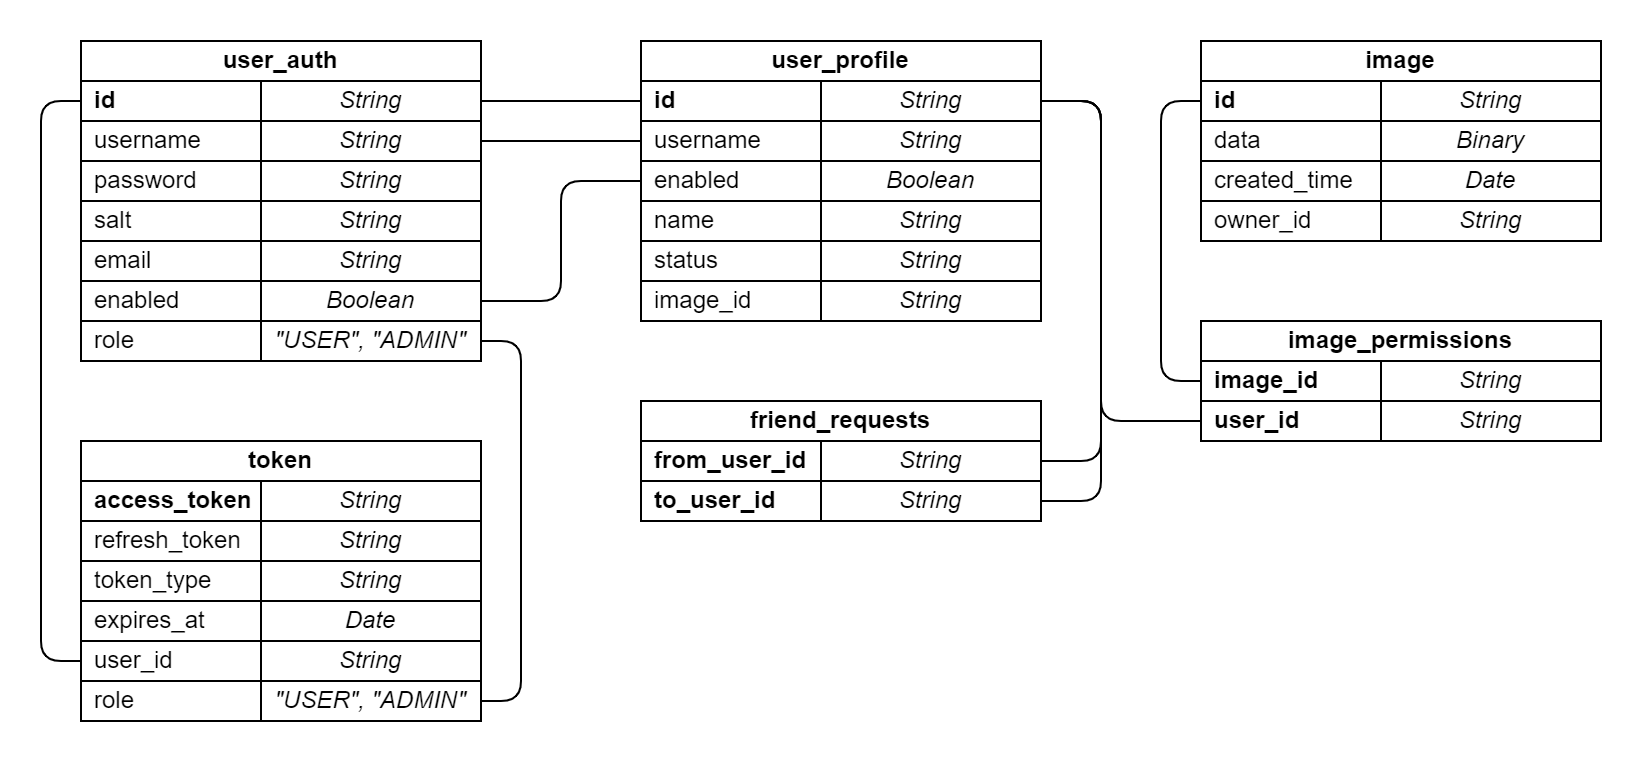

The diagram above was exported from draw.io. Its source (the exported page's mxGraphModel, read from the mxfile embedded in the PNG):
<mxGraphModel dx="948" dy="544" grid="1" gridSize="10" guides="1" tooltips="1" connect="1" arrows="1" fold="1" page="1" pageScale="1" pageWidth="827" pageHeight="1169" math="0" shadow="0">
  <root>
    <mxCell id="0" />
    <mxCell id="1" parent="0" />
    <mxCell id="R0LKcXxf1loNDlZdEOaP-101" style="edgeStyle=orthogonalEdgeStyle;rounded=1;orthogonalLoop=1;jettySize=auto;html=1;exitX=0;exitY=0.5;exitDx=0;exitDy=0;entryX=0;entryY=0.5;entryDx=0;entryDy=0;endArrow=none;endFill=0;" edge="1" parent="1" source="o3dYbopEb7aljcyI0qQh-1" target="R0LKcXxf1loNDlZdEOaP-94">
      <mxGeometry relative="1" as="geometry" />
    </mxCell>
    <mxCell id="o3dYbopEb7aljcyI0qQh-1" value="&lt;b&gt;id&lt;/b&gt;" style="rounded=0;whiteSpace=wrap;html=1;align=left;spacingLeft=5;" parent="1" vertex="1">
      <mxGeometry x="200" y="220" width="90" height="20" as="geometry" />
    </mxCell>
    <mxCell id="R0LKcXxf1loNDlZdEOaP-77" style="edgeStyle=orthogonalEdgeStyle;rounded=1;orthogonalLoop=1;jettySize=auto;html=1;exitX=1;exitY=0.5;exitDx=0;exitDy=0;entryX=0;entryY=0.5;entryDx=0;entryDy=0;endArrow=none;endFill=0;" edge="1" parent="1" source="R0LKcXxf1loNDlZdEOaP-4" target="R0LKcXxf1loNDlZdEOaP-17">
      <mxGeometry relative="1" as="geometry" />
    </mxCell>
    <mxCell id="R0LKcXxf1loNDlZdEOaP-4" value="String" style="rounded=0;whiteSpace=wrap;html=1;spacingLeft=0;fontStyle=2" vertex="1" parent="1">
      <mxGeometry x="290" y="220" width="110" height="20" as="geometry" />
    </mxCell>
    <mxCell id="R0LKcXxf1loNDlZdEOaP-5" value="username" style="rounded=0;whiteSpace=wrap;html=1;align=left;spacingLeft=5;" vertex="1" parent="1">
      <mxGeometry x="200" y="240" width="90" height="20" as="geometry" />
    </mxCell>
    <mxCell id="R0LKcXxf1loNDlZdEOaP-78" style="edgeStyle=orthogonalEdgeStyle;rounded=1;orthogonalLoop=1;jettySize=auto;html=1;exitX=1;exitY=0.5;exitDx=0;exitDy=0;entryX=0;entryY=0.5;entryDx=0;entryDy=0;endArrow=none;endFill=0;" edge="1" parent="1" source="R0LKcXxf1loNDlZdEOaP-6" target="R0LKcXxf1loNDlZdEOaP-19">
      <mxGeometry relative="1" as="geometry" />
    </mxCell>
    <mxCell id="R0LKcXxf1loNDlZdEOaP-6" value="String" style="rounded=0;whiteSpace=wrap;html=1;spacingLeft=0;fontStyle=2" vertex="1" parent="1">
      <mxGeometry x="290" y="240" width="110" height="20" as="geometry" />
    </mxCell>
    <mxCell id="R0LKcXxf1loNDlZdEOaP-7" value="password" style="rounded=0;whiteSpace=wrap;html=1;align=left;spacingLeft=5;" vertex="1" parent="1">
      <mxGeometry x="200" y="260" width="90" height="20" as="geometry" />
    </mxCell>
    <mxCell id="R0LKcXxf1loNDlZdEOaP-8" value="String" style="rounded=0;whiteSpace=wrap;html=1;spacingLeft=0;fontStyle=2" vertex="1" parent="1">
      <mxGeometry x="290" y="260" width="110" height="20" as="geometry" />
    </mxCell>
    <mxCell id="R0LKcXxf1loNDlZdEOaP-9" value="salt" style="rounded=0;whiteSpace=wrap;html=1;align=left;spacingLeft=5;" vertex="1" parent="1">
      <mxGeometry x="200" y="280" width="90" height="20" as="geometry" />
    </mxCell>
    <mxCell id="R0LKcXxf1loNDlZdEOaP-10" value="String" style="rounded=0;whiteSpace=wrap;html=1;spacingLeft=0;fontStyle=2" vertex="1" parent="1">
      <mxGeometry x="290" y="280" width="110" height="20" as="geometry" />
    </mxCell>
    <mxCell id="R0LKcXxf1loNDlZdEOaP-11" value="email" style="rounded=0;whiteSpace=wrap;html=1;align=left;spacingLeft=5;" vertex="1" parent="1">
      <mxGeometry x="200" y="300" width="90" height="20" as="geometry" />
    </mxCell>
    <mxCell id="R0LKcXxf1loNDlZdEOaP-12" value="String" style="rounded=0;whiteSpace=wrap;html=1;spacingLeft=0;fontStyle=2" vertex="1" parent="1">
      <mxGeometry x="290" y="300" width="110" height="20" as="geometry" />
    </mxCell>
    <mxCell id="R0LKcXxf1loNDlZdEOaP-13" value="enabled" style="rounded=0;whiteSpace=wrap;html=1;align=left;spacingLeft=5;" vertex="1" parent="1">
      <mxGeometry x="200" y="320" width="90" height="20" as="geometry" />
    </mxCell>
    <mxCell id="R0LKcXxf1loNDlZdEOaP-79" style="edgeStyle=orthogonalEdgeStyle;rounded=1;orthogonalLoop=1;jettySize=auto;html=1;exitX=1;exitY=0.5;exitDx=0;exitDy=0;entryX=0;entryY=0.5;entryDx=0;entryDy=0;endArrow=none;endFill=0;" edge="1" parent="1" source="R0LKcXxf1loNDlZdEOaP-14" target="R0LKcXxf1loNDlZdEOaP-21">
      <mxGeometry relative="1" as="geometry" />
    </mxCell>
    <mxCell id="R0LKcXxf1loNDlZdEOaP-14" value="Boolean" style="rounded=0;whiteSpace=wrap;html=1;spacingLeft=0;fontStyle=2" vertex="1" parent="1">
      <mxGeometry x="290" y="320" width="110" height="20" as="geometry" />
    </mxCell>
    <mxCell id="R0LKcXxf1loNDlZdEOaP-15" value="role" style="rounded=0;whiteSpace=wrap;html=1;align=left;spacingLeft=5;" vertex="1" parent="1">
      <mxGeometry x="200" y="340" width="90" height="20" as="geometry" />
    </mxCell>
    <mxCell id="R0LKcXxf1loNDlZdEOaP-102" style="edgeStyle=orthogonalEdgeStyle;rounded=1;orthogonalLoop=1;jettySize=auto;html=1;exitX=1;exitY=0.5;exitDx=0;exitDy=0;entryX=1;entryY=0.5;entryDx=0;entryDy=0;endArrow=none;endFill=0;" edge="1" parent="1" source="R0LKcXxf1loNDlZdEOaP-16" target="R0LKcXxf1loNDlZdEOaP-99">
      <mxGeometry relative="1" as="geometry">
        <Array as="points">
          <mxPoint x="420" y="350" />
          <mxPoint x="420" y="530" />
        </Array>
      </mxGeometry>
    </mxCell>
    <mxCell id="R0LKcXxf1loNDlZdEOaP-16" value="&quot;USER&quot;, &quot;ADMIN&quot;" style="rounded=0;whiteSpace=wrap;html=1;spacingLeft=0;fontStyle=2" vertex="1" parent="1">
      <mxGeometry x="290" y="340" width="110" height="20" as="geometry" />
    </mxCell>
    <mxCell id="R0LKcXxf1loNDlZdEOaP-17" value="&lt;b&gt;id&lt;/b&gt;" style="rounded=0;whiteSpace=wrap;html=1;align=left;spacingLeft=5;" vertex="1" parent="1">
      <mxGeometry x="480" y="220" width="90" height="20" as="geometry" />
    </mxCell>
    <mxCell id="R0LKcXxf1loNDlZdEOaP-83" style="edgeStyle=orthogonalEdgeStyle;rounded=1;orthogonalLoop=1;jettySize=auto;html=1;exitX=1;exitY=0.5;exitDx=0;exitDy=0;entryX=0;entryY=0.5;entryDx=0;entryDy=0;endArrow=none;endFill=0;" edge="1" parent="1" source="R0LKcXxf1loNDlZdEOaP-18" target="R0LKcXxf1loNDlZdEOaP-70">
      <mxGeometry relative="1" as="geometry">
        <Array as="points">
          <mxPoint x="710" y="230" />
          <mxPoint x="710" y="390" />
        </Array>
      </mxGeometry>
    </mxCell>
    <mxCell id="R0LKcXxf1loNDlZdEOaP-84" style="edgeStyle=orthogonalEdgeStyle;rounded=1;orthogonalLoop=1;jettySize=auto;html=1;exitX=1;exitY=0.5;exitDx=0;exitDy=0;entryX=1;entryY=0.5;entryDx=0;entryDy=0;endArrow=none;endFill=0;" edge="1" parent="1" source="R0LKcXxf1loNDlZdEOaP-18" target="R0LKcXxf1loNDlZdEOaP-34">
      <mxGeometry relative="1" as="geometry">
        <Array as="points">
          <mxPoint x="710" y="230" />
          <mxPoint x="710" y="410" />
        </Array>
      </mxGeometry>
    </mxCell>
    <mxCell id="R0LKcXxf1loNDlZdEOaP-85" style="edgeStyle=orthogonalEdgeStyle;rounded=1;orthogonalLoop=1;jettySize=auto;html=1;exitX=1;exitY=0.5;exitDx=0;exitDy=0;entryX=1;entryY=0.5;entryDx=0;entryDy=0;endArrow=none;endFill=0;" edge="1" parent="1" source="R0LKcXxf1loNDlZdEOaP-18" target="R0LKcXxf1loNDlZdEOaP-47">
      <mxGeometry relative="1" as="geometry">
        <Array as="points">
          <mxPoint x="710" y="230" />
          <mxPoint x="710" y="430" />
        </Array>
      </mxGeometry>
    </mxCell>
    <mxCell id="R0LKcXxf1loNDlZdEOaP-18" value="String" style="rounded=0;whiteSpace=wrap;html=1;spacingLeft=0;fontStyle=2" vertex="1" parent="1">
      <mxGeometry x="570" y="220" width="110" height="20" as="geometry" />
    </mxCell>
    <mxCell id="R0LKcXxf1loNDlZdEOaP-19" value="username" style="rounded=0;whiteSpace=wrap;html=1;align=left;spacingLeft=5;" vertex="1" parent="1">
      <mxGeometry x="480" y="240" width="90" height="20" as="geometry" />
    </mxCell>
    <mxCell id="R0LKcXxf1loNDlZdEOaP-20" value="String" style="rounded=0;whiteSpace=wrap;html=1;spacingLeft=0;fontStyle=2" vertex="1" parent="1">
      <mxGeometry x="570" y="240" width="110" height="20" as="geometry" />
    </mxCell>
    <mxCell id="R0LKcXxf1loNDlZdEOaP-21" value="enabled&lt;span style=&quot;white-space: pre;&quot;&gt;&#09;&lt;/span&gt;&lt;span style=&quot;white-space: pre;&quot;&gt;&#09;&lt;/span&gt;" style="rounded=0;whiteSpace=wrap;html=1;align=left;spacingLeft=5;" vertex="1" parent="1">
      <mxGeometry x="480" y="260" width="90" height="20" as="geometry" />
    </mxCell>
    <mxCell id="R0LKcXxf1loNDlZdEOaP-22" value="Boolean" style="rounded=0;whiteSpace=wrap;html=1;spacingLeft=0;fontStyle=2" vertex="1" parent="1">
      <mxGeometry x="570" y="260" width="110" height="20" as="geometry" />
    </mxCell>
    <mxCell id="R0LKcXxf1loNDlZdEOaP-23" value="name" style="rounded=0;whiteSpace=wrap;html=1;align=left;spacingLeft=5;" vertex="1" parent="1">
      <mxGeometry x="480" y="280" width="90" height="20" as="geometry" />
    </mxCell>
    <mxCell id="R0LKcXxf1loNDlZdEOaP-24" value="String" style="rounded=0;whiteSpace=wrap;html=1;spacingLeft=0;fontStyle=2" vertex="1" parent="1">
      <mxGeometry x="570" y="280" width="110" height="20" as="geometry" />
    </mxCell>
    <mxCell id="R0LKcXxf1loNDlZdEOaP-25" value="status" style="rounded=0;whiteSpace=wrap;html=1;align=left;spacingLeft=5;" vertex="1" parent="1">
      <mxGeometry x="480" y="300" width="90" height="20" as="geometry" />
    </mxCell>
    <mxCell id="R0LKcXxf1loNDlZdEOaP-26" value="String" style="rounded=0;whiteSpace=wrap;html=1;spacingLeft=0;fontStyle=2" vertex="1" parent="1">
      <mxGeometry x="570" y="300" width="110" height="20" as="geometry" />
    </mxCell>
    <mxCell id="R0LKcXxf1loNDlZdEOaP-27" value="image_id" style="rounded=0;whiteSpace=wrap;html=1;align=left;spacingLeft=5;" vertex="1" parent="1">
      <mxGeometry x="480" y="320" width="90" height="20" as="geometry" />
    </mxCell>
    <mxCell id="R0LKcXxf1loNDlZdEOaP-28" value="String" style="rounded=0;whiteSpace=wrap;html=1;spacingLeft=0;fontStyle=2" vertex="1" parent="1">
      <mxGeometry x="570" y="320" width="110" height="20" as="geometry" />
    </mxCell>
    <mxCell id="R0LKcXxf1loNDlZdEOaP-31" value="user_auth" style="rounded=0;whiteSpace=wrap;html=1;fontStyle=1" vertex="1" parent="1">
      <mxGeometry x="200" y="200" width="200" height="20" as="geometry" />
    </mxCell>
    <mxCell id="R0LKcXxf1loNDlZdEOaP-32" value="user_profile" style="rounded=0;whiteSpace=wrap;html=1;fontStyle=1" vertex="1" parent="1">
      <mxGeometry x="480" y="200" width="200" height="20" as="geometry" />
    </mxCell>
    <mxCell id="R0LKcXxf1loNDlZdEOaP-33" value="&lt;b&gt;from_user_id&lt;/b&gt;" style="rounded=0;whiteSpace=wrap;html=1;align=left;spacingLeft=5;" vertex="1" parent="1">
      <mxGeometry x="480" y="400" width="90" height="20" as="geometry" />
    </mxCell>
    <mxCell id="R0LKcXxf1loNDlZdEOaP-34" value="String" style="rounded=0;whiteSpace=wrap;html=1;spacingLeft=0;fontStyle=2" vertex="1" parent="1">
      <mxGeometry x="570" y="400" width="110" height="20" as="geometry" />
    </mxCell>
    <mxCell id="R0LKcXxf1loNDlZdEOaP-45" value="friend_requests" style="rounded=0;whiteSpace=wrap;html=1;fontStyle=1" vertex="1" parent="1">
      <mxGeometry x="480" y="380" width="200" height="20" as="geometry" />
    </mxCell>
    <mxCell id="R0LKcXxf1loNDlZdEOaP-46" value="&lt;b&gt;to_user_id&lt;/b&gt;" style="rounded=0;whiteSpace=wrap;html=1;align=left;spacingLeft=5;" vertex="1" parent="1">
      <mxGeometry x="480" y="420" width="90" height="20" as="geometry" />
    </mxCell>
    <mxCell id="R0LKcXxf1loNDlZdEOaP-47" value="String" style="rounded=0;whiteSpace=wrap;html=1;spacingLeft=0;fontStyle=2" vertex="1" parent="1">
      <mxGeometry x="570" y="420" width="110" height="20" as="geometry" />
    </mxCell>
    <mxCell id="R0LKcXxf1loNDlZdEOaP-80" style="edgeStyle=orthogonalEdgeStyle;rounded=1;orthogonalLoop=1;jettySize=auto;html=1;exitX=0;exitY=0.5;exitDx=0;exitDy=0;entryX=0;entryY=0.5;entryDx=0;entryDy=0;endArrow=none;endFill=0;" edge="1" parent="1" source="R0LKcXxf1loNDlZdEOaP-48" target="R0LKcXxf1loNDlZdEOaP-61">
      <mxGeometry relative="1" as="geometry">
        <Array as="points">
          <mxPoint x="740" y="230" />
          <mxPoint x="740" y="370" />
        </Array>
      </mxGeometry>
    </mxCell>
    <mxCell id="R0LKcXxf1loNDlZdEOaP-48" value="&lt;b&gt;id&lt;/b&gt;" style="rounded=0;whiteSpace=wrap;html=1;align=left;spacingLeft=5;" vertex="1" parent="1">
      <mxGeometry x="760" y="220" width="90" height="20" as="geometry" />
    </mxCell>
    <mxCell id="R0LKcXxf1loNDlZdEOaP-49" value="String" style="rounded=0;whiteSpace=wrap;html=1;spacingLeft=0;fontStyle=2" vertex="1" parent="1">
      <mxGeometry x="850" y="220" width="110" height="20" as="geometry" />
    </mxCell>
    <mxCell id="R0LKcXxf1loNDlZdEOaP-50" value="data" style="rounded=0;whiteSpace=wrap;html=1;align=left;spacingLeft=5;" vertex="1" parent="1">
      <mxGeometry x="760" y="240" width="90" height="20" as="geometry" />
    </mxCell>
    <mxCell id="R0LKcXxf1loNDlZdEOaP-51" value="Binary" style="rounded=0;whiteSpace=wrap;html=1;spacingLeft=0;fontStyle=2" vertex="1" parent="1">
      <mxGeometry x="850" y="240" width="110" height="20" as="geometry" />
    </mxCell>
    <mxCell id="R0LKcXxf1loNDlZdEOaP-52" value="created_time" style="rounded=0;whiteSpace=wrap;html=1;align=left;spacingLeft=5;" vertex="1" parent="1">
      <mxGeometry x="760" y="260" width="90" height="20" as="geometry" />
    </mxCell>
    <mxCell id="R0LKcXxf1loNDlZdEOaP-53" value="Date" style="rounded=0;whiteSpace=wrap;html=1;spacingLeft=0;fontStyle=2" vertex="1" parent="1">
      <mxGeometry x="850" y="260" width="110" height="20" as="geometry" />
    </mxCell>
    <mxCell id="R0LKcXxf1loNDlZdEOaP-54" value="owner_id" style="rounded=0;whiteSpace=wrap;html=1;align=left;spacingLeft=5;" vertex="1" parent="1">
      <mxGeometry x="760" y="280" width="90" height="20" as="geometry" />
    </mxCell>
    <mxCell id="R0LKcXxf1loNDlZdEOaP-55" value="String" style="rounded=0;whiteSpace=wrap;html=1;spacingLeft=0;fontStyle=2" vertex="1" parent="1">
      <mxGeometry x="850" y="280" width="110" height="20" as="geometry" />
    </mxCell>
    <mxCell id="R0LKcXxf1loNDlZdEOaP-60" value="image" style="rounded=0;whiteSpace=wrap;html=1;fontStyle=1" vertex="1" parent="1">
      <mxGeometry x="760" y="200" width="200" height="20" as="geometry" />
    </mxCell>
    <mxCell id="R0LKcXxf1loNDlZdEOaP-61" value="&lt;b&gt;image_id&lt;/b&gt;" style="rounded=0;whiteSpace=wrap;html=1;align=left;spacingLeft=5;" vertex="1" parent="1">
      <mxGeometry x="760" y="360" width="90" height="20" as="geometry" />
    </mxCell>
    <mxCell id="R0LKcXxf1loNDlZdEOaP-62" value="String" style="rounded=0;whiteSpace=wrap;html=1;spacingLeft=0;fontStyle=2" vertex="1" parent="1">
      <mxGeometry x="850" y="360" width="110" height="20" as="geometry" />
    </mxCell>
    <mxCell id="R0LKcXxf1loNDlZdEOaP-69" value="image_permissions" style="rounded=0;whiteSpace=wrap;html=1;fontStyle=1" vertex="1" parent="1">
      <mxGeometry x="760" y="340" width="200" height="20" as="geometry" />
    </mxCell>
    <mxCell id="R0LKcXxf1loNDlZdEOaP-70" value="&lt;b&gt;user_id&lt;/b&gt;" style="rounded=0;whiteSpace=wrap;html=1;align=left;spacingLeft=5;" vertex="1" parent="1">
      <mxGeometry x="760" y="380" width="90" height="20" as="geometry" />
    </mxCell>
    <mxCell id="R0LKcXxf1loNDlZdEOaP-71" value="String" style="rounded=0;whiteSpace=wrap;html=1;spacingLeft=0;fontStyle=2" vertex="1" parent="1">
      <mxGeometry x="850" y="380" width="110" height="20" as="geometry" />
    </mxCell>
    <mxCell id="R0LKcXxf1loNDlZdEOaP-86" value="&lt;b&gt;access_token&lt;/b&gt;" style="rounded=0;whiteSpace=wrap;html=1;align=left;spacingLeft=5;" vertex="1" parent="1">
      <mxGeometry x="200" y="420" width="90" height="20" as="geometry" />
    </mxCell>
    <mxCell id="R0LKcXxf1loNDlZdEOaP-87" value="String" style="rounded=0;whiteSpace=wrap;html=1;spacingLeft=0;fontStyle=2" vertex="1" parent="1">
      <mxGeometry x="290" y="420" width="110" height="20" as="geometry" />
    </mxCell>
    <mxCell id="R0LKcXxf1loNDlZdEOaP-88" value="refresh_token" style="rounded=0;whiteSpace=wrap;html=1;align=left;spacingLeft=5;" vertex="1" parent="1">
      <mxGeometry x="200" y="440" width="90" height="20" as="geometry" />
    </mxCell>
    <mxCell id="R0LKcXxf1loNDlZdEOaP-89" value="String" style="rounded=0;whiteSpace=wrap;html=1;spacingLeft=0;fontStyle=2" vertex="1" parent="1">
      <mxGeometry x="290" y="440" width="110" height="20" as="geometry" />
    </mxCell>
    <mxCell id="R0LKcXxf1loNDlZdEOaP-90" value="token_type" style="rounded=0;whiteSpace=wrap;html=1;align=left;spacingLeft=5;" vertex="1" parent="1">
      <mxGeometry x="200" y="460" width="90" height="20" as="geometry" />
    </mxCell>
    <mxCell id="R0LKcXxf1loNDlZdEOaP-91" value="String" style="rounded=0;whiteSpace=wrap;html=1;spacingLeft=0;fontStyle=2" vertex="1" parent="1">
      <mxGeometry x="290" y="460" width="110" height="20" as="geometry" />
    </mxCell>
    <mxCell id="R0LKcXxf1loNDlZdEOaP-92" value="expires_at" style="rounded=0;whiteSpace=wrap;html=1;align=left;spacingLeft=5;" vertex="1" parent="1">
      <mxGeometry x="200" y="480" width="90" height="20" as="geometry" />
    </mxCell>
    <mxCell id="R0LKcXxf1loNDlZdEOaP-93" value="Date" style="rounded=0;whiteSpace=wrap;html=1;spacingLeft=0;fontStyle=2" vertex="1" parent="1">
      <mxGeometry x="290" y="480" width="110" height="20" as="geometry" />
    </mxCell>
    <mxCell id="R0LKcXxf1loNDlZdEOaP-94" value="user_id" style="rounded=0;whiteSpace=wrap;html=1;align=left;spacingLeft=5;" vertex="1" parent="1">
      <mxGeometry x="200" y="500" width="90" height="20" as="geometry" />
    </mxCell>
    <mxCell id="R0LKcXxf1loNDlZdEOaP-95" value="String" style="rounded=0;whiteSpace=wrap;html=1;spacingLeft=0;fontStyle=2" vertex="1" parent="1">
      <mxGeometry x="290" y="500" width="110" height="20" as="geometry" />
    </mxCell>
    <mxCell id="R0LKcXxf1loNDlZdEOaP-98" value="role" style="rounded=0;whiteSpace=wrap;html=1;align=left;spacingLeft=5;" vertex="1" parent="1">
      <mxGeometry x="200" y="520" width="90" height="20" as="geometry" />
    </mxCell>
    <mxCell id="R0LKcXxf1loNDlZdEOaP-99" value="&quot;USER&quot;, &quot;ADMIN&quot;" style="rounded=0;whiteSpace=wrap;html=1;spacingLeft=0;fontStyle=2" vertex="1" parent="1">
      <mxGeometry x="290" y="520" width="110" height="20" as="geometry" />
    </mxCell>
    <mxCell id="R0LKcXxf1loNDlZdEOaP-100" value="token" style="rounded=0;whiteSpace=wrap;html=1;fontStyle=1" vertex="1" parent="1">
      <mxGeometry x="200" y="400" width="200" height="20" as="geometry" />
    </mxCell>
  </root>
</mxGraphModel>